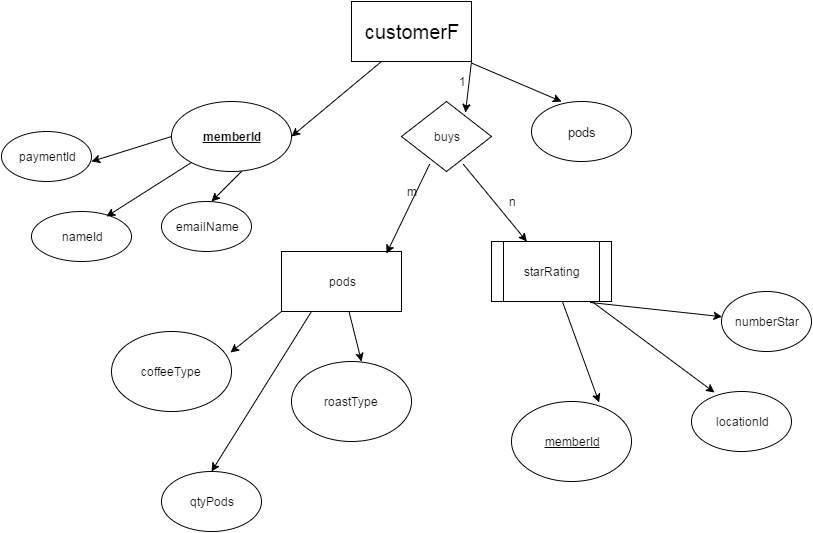

The diagram above was exported from draw.io. Its source (the exported page's mxGraphModel, read from the mxfile embedded in the PNG):
<mxGraphModel dx="1354" dy="624" grid="1" gridSize="10" guides="1" tooltips="1" connect="1" arrows="1" fold="1" page="1" pageScale="1" pageWidth="850" pageHeight="1100" background="#ffffff" math="0" shadow="0">
  <root>
    <mxCell id="0" />
    <mxCell id="1" parent="0" />
    <mxCell id="409b4f9853a16e3d-1" value="&lt;font style=&quot;font-size: 20px&quot;&gt;customerF&lt;/font&gt;" style="whiteSpace=wrap;html=1;" vertex="1" parent="1">
      <mxGeometry x="360" y="40" width="120" height="60" as="geometry" />
    </mxCell>
    <mxCell id="409b4f9853a16e3d-4" value="&lt;u&gt;&lt;b&gt;memberId&lt;/b&gt;&lt;/u&gt;" style="ellipse;whiteSpace=wrap;html=1;" vertex="1" parent="1">
      <mxGeometry x="180" y="140" width="120" height="70" as="geometry" />
    </mxCell>
    <mxCell id="409b4f9853a16e3d-6" value="" style="endArrow=classic;html=1;exitX=0.25;exitY=1;entryX=1;entryY=0.5;" edge="1" parent="1" source="409b4f9853a16e3d-1" target="409b4f9853a16e3d-4">
      <mxGeometry width="50" height="50" relative="1" as="geometry">
        <mxPoint x="385" y="110" as="sourcePoint" />
        <mxPoint x="310" y="170" as="targetPoint" />
      </mxGeometry>
    </mxCell>
    <mxCell id="409b4f9853a16e3d-7" value="buys" style="rhombus;whiteSpace=wrap;html=1;" vertex="1" parent="1">
      <mxGeometry x="410" y="140" width="90" height="70" as="geometry" />
    </mxCell>
    <mxCell id="409b4f9853a16e3d-8" value="" style="endArrow=classic;html=1;" edge="1" parent="1">
      <mxGeometry width="50" height="50" relative="1" as="geometry">
        <mxPoint x="480" y="100" as="sourcePoint" />
        <mxPoint x="474" y="151" as="targetPoint" />
        <Array as="points" />
      </mxGeometry>
    </mxCell>
    <mxCell id="409b4f9853a16e3d-9" value="&lt;font style=&quot;font-size: 13px&quot;&gt;pods&lt;/font&gt;" style="ellipse;whiteSpace=wrap;html=1;" vertex="1" parent="1">
      <mxGeometry x="540" y="140" width="100" height="60" as="geometry" />
    </mxCell>
    <mxCell id="409b4f9853a16e3d-10" value="qtyPods" style="ellipse;whiteSpace=wrap;html=1;" vertex="1" parent="1">
      <mxGeometry x="170" y="510" width="100" height="60" as="geometry" />
    </mxCell>
    <mxCell id="409b4f9853a16e3d-11" value="" style="endArrow=classic;html=1;exitX=1.008;exitY=1.033;exitPerimeter=0;" edge="1" parent="1" source="409b4f9853a16e3d-1">
      <mxGeometry width="50" height="50" relative="1" as="geometry">
        <mxPoint x="620" y="90" as="sourcePoint" />
        <mxPoint x="570" y="140" as="targetPoint" />
      </mxGeometry>
    </mxCell>
    <mxCell id="409b4f9853a16e3d-13" value="pods" style="whiteSpace=wrap;html=1;" vertex="1" parent="1">
      <mxGeometry x="290" y="290" width="120" height="60" as="geometry" />
    </mxCell>
    <mxCell id="409b4f9853a16e3d-14" value="" style="endArrow=classic;html=1;exitX=0.311;exitY=0.9;exitPerimeter=0;entryX=0.875;entryY=0.033;entryPerimeter=0;" edge="1" parent="1" source="409b4f9853a16e3d-7" target="409b4f9853a16e3d-13">
      <mxGeometry width="50" height="50" relative="1" as="geometry">
        <mxPoint x="445" y="230" as="sourcePoint" />
        <mxPoint x="395" y="280" as="targetPoint" />
      </mxGeometry>
    </mxCell>
    <mxCell id="409b4f9853a16e3d-16" value="roastType" style="ellipse;whiteSpace=wrap;html=1;" vertex="1" parent="1">
      <mxGeometry x="300" y="400" width="120" height="80" as="geometry" />
    </mxCell>
    <mxCell id="409b4f9853a16e3d-17" value="coffeeType" style="ellipse;whiteSpace=wrap;html=1;" vertex="1" parent="1">
      <mxGeometry x="120" y="370" width="120" height="80" as="geometry" />
    </mxCell>
    <mxCell id="409b4f9853a16e3d-18" value="" style="endArrow=classic;html=1;entryX=0.992;entryY=0.263;entryPerimeter=0;" edge="1" parent="1" target="409b4f9853a16e3d-17">
      <mxGeometry width="50" height="50" relative="1" as="geometry">
        <mxPoint x="290" y="350" as="sourcePoint" />
        <mxPoint x="250" y="390" as="targetPoint" />
      </mxGeometry>
    </mxCell>
    <mxCell id="409b4f9853a16e3d-19" value="" style="endArrow=classic;html=1;" edge="1" parent="1" source="409b4f9853a16e3d-13">
      <mxGeometry width="50" height="50" relative="1" as="geometry">
        <mxPoint x="420" y="350" as="sourcePoint" />
        <mxPoint x="370" y="400" as="targetPoint" />
      </mxGeometry>
    </mxCell>
    <mxCell id="409b4f9853a16e3d-21" value="1" style="text;html=1;strokeColor=none;fillColor=none;align=center;verticalAlign=middle;whiteSpace=wrap;overflow=hidden;" vertex="1" parent="1">
      <mxGeometry x="450" y="110" width="40" height="20" as="geometry" />
    </mxCell>
    <mxCell id="409b4f9853a16e3d-22" value="m" style="text;html=1;strokeColor=none;fillColor=none;align=center;verticalAlign=middle;whiteSpace=wrap;overflow=hidden;" vertex="1" parent="1">
      <mxGeometry x="400" y="220" width="40" height="20" as="geometry" />
    </mxCell>
    <mxCell id="7c5d0c88ca92c8f3-2" value="starRating" style="shape=process;whiteSpace=wrap;html=1;" vertex="1" parent="1">
      <mxGeometry x="500" y="280" width="120" height="60" as="geometry" />
    </mxCell>
    <mxCell id="7c5d0c88ca92c8f3-3" value="" style="endArrow=classic;html=1;" edge="1" parent="1" source="7c5d0c88ca92c8f3-2">
      <mxGeometry width="50" height="50" relative="1" as="geometry">
        <mxPoint x="390" y="460" as="sourcePoint" />
        <mxPoint x="607.6003868936857" y="440.9010639576354" as="targetPoint" />
        <Array as="points" />
      </mxGeometry>
    </mxCell>
    <mxCell id="7c5d0c88ca92c8f3-5" value="locationId" style="ellipse;whiteSpace=wrap;html=1;" vertex="1" parent="1">
      <mxGeometry x="700" y="430" width="100" height="60" as="geometry" />
    </mxCell>
    <mxCell id="7c5d0c88ca92c8f3-6" value="" style="endArrow=classic;html=1;exitX=0.825;exitY=1.017;exitPerimeter=0;" edge="1" parent="1" source="7c5d0c88ca92c8f3-2" target="7c5d0c88ca92c8f3-7">
      <mxGeometry width="50" height="50" relative="1" as="geometry">
        <mxPoint x="470" y="470" as="sourcePoint" />
        <mxPoint x="420" y="520" as="targetPoint" />
      </mxGeometry>
    </mxCell>
    <mxCell id="7c5d0c88ca92c8f3-7" value="numberStar" style="ellipse;whiteSpace=wrap;html=1;" vertex="1" parent="1">
      <mxGeometry x="730" y="330" width="90" height="60" as="geometry" />
    </mxCell>
    <mxCell id="7c5d0c88ca92c8f3-8" value="" style="endArrow=classic;html=1;entryX=0.23;entryY=0.017;entryPerimeter=0;" edge="1" parent="1" source="7c5d0c88ca92c8f3-2" target="7c5d0c88ca92c8f3-5">
      <mxGeometry width="50" height="50" relative="1" as="geometry">
        <mxPoint x="435" y="475" as="sourcePoint" />
        <mxPoint x="385" y="525" as="targetPoint" />
      </mxGeometry>
    </mxCell>
    <mxCell id="8bd53d248749b51-4" value="" style="endArrow=classic;html=1;exitX=0.689;exitY=0.9;exitPerimeter=0;" edge="1" parent="1" source="409b4f9853a16e3d-7" target="7c5d0c88ca92c8f3-2">
      <mxGeometry width="50" height="50" relative="1" as="geometry">
        <mxPoint x="505" y="260" as="sourcePoint" />
        <mxPoint x="455" y="310" as="targetPoint" />
      </mxGeometry>
    </mxCell>
    <mxCell id="77e527b84ed224ba-1" value="&lt;u&gt;memberId&lt;/u&gt;" style="ellipse;whiteSpace=wrap;html=1;" vertex="1" parent="1">
      <mxGeometry x="520" y="440" width="120" height="80" as="geometry" />
    </mxCell>
    <mxCell id="77e527b84ed224ba-2" style="edgeStyle=orthogonalEdgeStyle;rounded=0;html=1;exitX=0.5;exitY=0;entryX=0.5;entryY=0;jettySize=auto;orthogonalLoop=1;" edge="1" parent="1" source="409b4f9853a16e3d-13" target="409b4f9853a16e3d-13">
      <mxGeometry relative="1" as="geometry" />
    </mxCell>
    <mxCell id="77e527b84ed224ba-3" value="" style="endArrow=classic;html=1;exitX=0.25;exitY=1;" edge="1" parent="1" source="409b4f9853a16e3d-13">
      <mxGeometry width="50" height="50" relative="1" as="geometry">
        <mxPoint x="260" y="470" as="sourcePoint" />
        <mxPoint x="220" y="510" as="targetPoint" />
      </mxGeometry>
    </mxCell>
    <mxCell id="77e527b84ed224ba-4" value="nameId" style="ellipse;whiteSpace=wrap;html=1;" vertex="1" parent="1">
      <mxGeometry x="40" y="250" width="100" height="50" as="geometry" />
    </mxCell>
    <mxCell id="77e527b84ed224ba-5" value="emailName" style="ellipse;whiteSpace=wrap;html=1;" vertex="1" parent="1">
      <mxGeometry x="170" y="240" width="90" height="50" as="geometry" />
    </mxCell>
    <mxCell id="77e527b84ed224ba-6" value="paymentId" style="ellipse;whiteSpace=wrap;html=1;" vertex="1" parent="1">
      <mxGeometry x="10" y="170" width="90" height="50" as="geometry" />
    </mxCell>
    <mxCell id="77e527b84ed224ba-7" value="" style="endArrow=classic;html=1;exitX=0;exitY=0.5;" edge="1" parent="1" source="409b4f9853a16e3d-4">
      <mxGeometry width="50" height="50" relative="1" as="geometry">
        <mxPoint x="150" y="150" as="sourcePoint" />
        <mxPoint x="100" y="200" as="targetPoint" />
      </mxGeometry>
    </mxCell>
    <mxCell id="77e527b84ed224ba-8" value="" style="endArrow=classic;html=1;exitX=0.167;exitY=0.871;exitPerimeter=0;" edge="1" parent="1" source="409b4f9853a16e3d-4">
      <mxGeometry width="50" height="50" relative="1" as="geometry">
        <mxPoint x="165" y="205" as="sourcePoint" />
        <mxPoint x="115" y="255" as="targetPoint" />
      </mxGeometry>
    </mxCell>
    <mxCell id="77e527b84ed224ba-9" value="" style="endArrow=classic;html=1;" edge="1" parent="1">
      <mxGeometry width="50" height="50" relative="1" as="geometry">
        <mxPoint x="250" y="210" as="sourcePoint" />
        <mxPoint x="220" y="240" as="targetPoint" />
      </mxGeometry>
    </mxCell>
    <mxCell id="77e527b84ed224ba-11" value="n" style="text;html=1;strokeColor=none;fillColor=none;align=center;verticalAlign=middle;whiteSpace=wrap;overflow=hidden;" vertex="1" parent="1">
      <mxGeometry x="500" y="230" width="40" height="20" as="geometry" />
    </mxCell>
  </root>
</mxGraphModel>